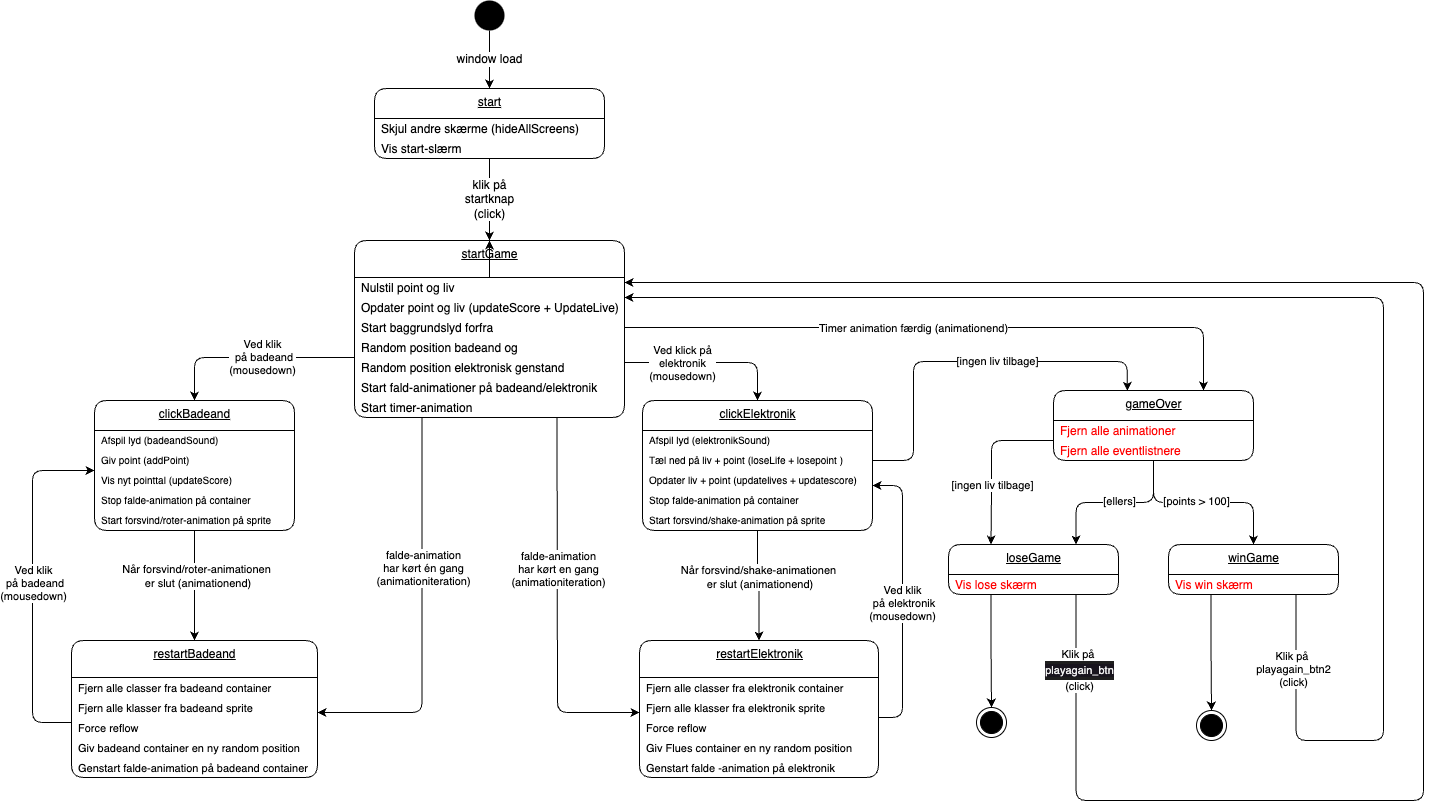

The diagram above was exported from draw.io. Its source (the exported page's mxGraphModel, read from the mxfile embedded in the PNG):
<mxGraphModel dx="1490" dy="907" grid="1" gridSize="10" guides="1" tooltips="1" connect="1" arrows="1" fold="1" page="1" pageScale="1" pageWidth="827" pageHeight="1169" background="none" math="0" shadow="0">
  <root>
    <mxCell id="0" />
    <mxCell id="1" parent="0" />
    <mxCell id="63" value="&lt;span style=&quot;font-size: 12px&quot;&gt;window load&lt;/span&gt;" style="edgeStyle=orthogonalEdgeStyle;rounded=0;orthogonalLoop=1;jettySize=auto;html=1;exitX=0.5;exitY=1;exitDx=0;exitDy=0;entryX=0.5;entryY=0;entryDx=0;entryDy=0;" parent="1" source="64" target="80" edge="1">
      <mxGeometry relative="1" as="geometry">
        <mxPoint x="282" y="109" as="targetPoint" />
      </mxGeometry>
    </mxCell>
    <mxCell id="64" value="" style="ellipse;fillColor=#000000;strokeColor=none;" parent="1" vertex="1">
      <mxGeometry x="482" y="29" width="30" height="30" as="geometry" />
    </mxCell>
    <mxCell id="65" value="startGame" style="swimlane;fontStyle=4;align=center;verticalAlign=top;childLayout=stackLayout;horizontal=1;startSize=37;horizontalStack=0;resizeParent=1;resizeParentMax=0;resizeLast=0;collapsible=0;marginBottom=0;html=1;rounded=1;absoluteArcSize=1;arcSize=25;swimlaneFillColor=default;" parent="1" vertex="1">
      <mxGeometry x="362" y="269" width="270" height="177" as="geometry" />
    </mxCell>
    <mxCell id="142" style="edgeStyle=none;html=1;exitX=0.5;exitY=0;exitDx=0;exitDy=0;" edge="1" parent="65" source="66" target="65">
      <mxGeometry relative="1" as="geometry" />
    </mxCell>
    <mxCell id="66" value="Nulstil point og liv" style="fillColor=none;strokeColor=none;align=left;verticalAlign=middle;spacingLeft=5;fontSize=12;" parent="65" vertex="1">
      <mxGeometry y="37" width="270" height="20" as="geometry" />
    </mxCell>
    <mxCell id="67" value="Opdater point og liv (updateScore + UpdateLive)" style="fillColor=none;strokeColor=none;align=left;verticalAlign=middle;spacingLeft=5;labelBackgroundColor=default;fontSize=12;" parent="65" vertex="1">
      <mxGeometry y="57" width="270" height="20" as="geometry" />
    </mxCell>
    <mxCell id="68" value="Start baggrundslyd forfra" style="fillColor=none;strokeColor=none;align=left;verticalAlign=middle;spacingLeft=5;fontSize=12;" parent="65" vertex="1">
      <mxGeometry y="77" width="270" height="20" as="geometry" />
    </mxCell>
    <mxCell id="69" value="Random position badeand og" style="fillColor=none;strokeColor=none;align=left;verticalAlign=middle;spacingLeft=5;fontSize=12;" parent="65" vertex="1">
      <mxGeometry y="97" width="270" height="20" as="geometry" />
    </mxCell>
    <mxCell id="70" value="Random position elektronisk genstand" style="fillColor=none;strokeColor=none;align=left;verticalAlign=middle;spacingLeft=5;fontSize=12;" parent="65" vertex="1">
      <mxGeometry y="117" width="270" height="20" as="geometry" />
    </mxCell>
    <mxCell id="71" value="Start fald-animationer på badeand/elektronik" style="fillColor=none;strokeColor=none;align=left;verticalAlign=middle;spacingLeft=5;fontSize=12;" parent="65" vertex="1">
      <mxGeometry y="137" width="270" height="20" as="geometry" />
    </mxCell>
    <mxCell id="72" value="Start timer-animation" style="fillColor=none;strokeColor=none;align=left;verticalAlign=middle;spacingLeft=5;fontSize=12;" parent="65" vertex="1">
      <mxGeometry y="157" width="270" height="20" as="geometry" />
    </mxCell>
    <mxCell id="73" value="&lt;span style=&quot;font-size: 12px&quot;&gt;klik på &lt;br&gt;startknap&lt;br&gt;(click)&lt;br&gt;&lt;/span&gt;" style="edgeStyle=orthogonalEdgeStyle;rounded=0;orthogonalLoop=1;jettySize=auto;html=1;exitX=0.5;exitY=1;exitDx=0;exitDy=0;entryX=0.5;entryY=0;entryDx=0;entryDy=0;" parent="1" source="82" target="65" edge="1">
      <mxGeometry relative="1" as="geometry">
        <mxPoint x="282" y="186" as="sourcePoint" />
      </mxGeometry>
    </mxCell>
    <mxCell id="74" value="clickBadeand" style="swimlane;fontStyle=4;align=center;verticalAlign=top;childLayout=stackLayout;horizontal=1;startSize=30;horizontalStack=0;resizeParent=1;resizeParentMax=0;resizeLast=0;collapsible=0;marginBottom=0;html=1;rounded=1;absoluteArcSize=1;arcSize=25;" parent="1" vertex="1">
      <mxGeometry x="102" y="429" width="200" height="130" as="geometry" />
    </mxCell>
    <mxCell id="75" value="Afspil lyd (badeandSound)" style="fillColor=none;strokeColor=none;align=left;verticalAlign=middle;spacingLeft=5;fontSize=10;" parent="74" vertex="1">
      <mxGeometry y="30" width="200" height="20" as="geometry" />
    </mxCell>
    <mxCell id="76" value="Giv point (addPoint)" style="fillColor=none;strokeColor=none;align=left;verticalAlign=middle;spacingLeft=5;fontSize=10;" parent="74" vertex="1">
      <mxGeometry y="50" width="200" height="20" as="geometry" />
    </mxCell>
    <mxCell id="77" value="Vis nyt pointtal (updateScore)" style="fillColor=none;strokeColor=none;align=left;verticalAlign=middle;spacingLeft=5;fontSize=10;" parent="74" vertex="1">
      <mxGeometry y="70" width="200" height="20" as="geometry" />
    </mxCell>
    <mxCell id="78" value="Stop falde-animation på container" style="fillColor=none;strokeColor=none;align=left;verticalAlign=middle;spacingLeft=5;fontSize=10;" parent="74" vertex="1">
      <mxGeometry y="90" width="200" height="20" as="geometry" />
    </mxCell>
    <mxCell id="79" value="Start forsvind/roter-animation på sprite" style="fillColor=none;strokeColor=none;align=left;verticalAlign=middle;spacingLeft=5;fontSize=10;" parent="74" vertex="1">
      <mxGeometry y="110" width="200" height="20" as="geometry" />
    </mxCell>
    <mxCell id="80" value="start" style="swimlane;fontStyle=4;align=center;verticalAlign=top;childLayout=stackLayout;horizontal=1;startSize=30;horizontalStack=0;resizeParent=1;resizeParentMax=0;resizeLast=0;collapsible=0;marginBottom=0;html=1;rounded=1;absoluteArcSize=1;arcSize=25;" parent="1" vertex="1">
      <mxGeometry x="382" y="117" width="230" height="70" as="geometry" />
    </mxCell>
    <mxCell id="81" value="Skjul andre skærme (hideAllScreens)" style="fillColor=none;strokeColor=none;align=left;verticalAlign=middle;spacingLeft=5;" parent="80" vertex="1">
      <mxGeometry y="30" width="230" height="20" as="geometry" />
    </mxCell>
    <mxCell id="82" value="Vis start-slærm" style="fillColor=none;strokeColor=none;align=left;verticalAlign=middle;spacingLeft=5;" parent="80" vertex="1">
      <mxGeometry y="50" width="230" height="20" as="geometry" />
    </mxCell>
    <mxCell id="83" value="restartBadeand" style="swimlane;fontStyle=4;align=center;verticalAlign=top;childLayout=stackLayout;horizontal=1;startSize=37;horizontalStack=0;resizeParent=1;resizeParentMax=0;resizeLast=0;collapsible=0;marginBottom=0;html=1;rounded=1;absoluteArcSize=1;arcSize=25;" parent="1" vertex="1">
      <mxGeometry x="79" y="669" width="246" height="137" as="geometry" />
    </mxCell>
    <mxCell id="84" value="Fjern alle classer fra badeand container" style="fillColor=none;strokeColor=none;align=left;verticalAlign=middle;spacingLeft=5;fontSize=11;" parent="83" vertex="1">
      <mxGeometry y="37" width="246" height="20" as="geometry" />
    </mxCell>
    <mxCell id="85" value="Fjern alle klasser fra badeand sprite" style="fillColor=none;strokeColor=none;align=left;verticalAlign=middle;spacingLeft=5;fontSize=11;" parent="83" vertex="1">
      <mxGeometry y="57" width="246" height="20" as="geometry" />
    </mxCell>
    <mxCell id="86" value="Force reflow" style="fillColor=none;strokeColor=none;align=left;verticalAlign=middle;spacingLeft=5;fontSize=11;" parent="83" vertex="1">
      <mxGeometry y="77" width="246" height="20" as="geometry" />
    </mxCell>
    <mxCell id="87" value="Giv badeand container en ny random position" style="fillColor=none;strokeColor=none;align=left;verticalAlign=middle;spacingLeft=5;fontSize=11;" parent="83" vertex="1">
      <mxGeometry y="97" width="246" height="20" as="geometry" />
    </mxCell>
    <mxCell id="88" value="Genstart falde-animation på badeand container" style="fillColor=none;strokeColor=none;align=left;verticalAlign=middle;spacingLeft=5;fontSize=11;" parent="83" vertex="1">
      <mxGeometry y="117" width="246" height="20" as="geometry" />
    </mxCell>
    <mxCell id="89" value="Ved klik&lt;br&gt;&amp;nbsp;på badeand&lt;br&gt;(mousedown)" style="edgeStyle=orthogonalEdgeStyle;rounded=1;orthogonalLoop=1;jettySize=auto;html=1;entryX=0.5;entryY=0;entryDx=0;entryDy=0;" parent="1" target="74" edge="1">
      <mxGeometry x="-0.0909" relative="1" as="geometry">
        <mxPoint as="offset" />
        <mxPoint x="362" y="386" as="sourcePoint" />
        <Array as="points">
          <mxPoint x="362" y="386" />
          <mxPoint x="202" y="386" />
        </Array>
      </mxGeometry>
    </mxCell>
    <mxCell id="90" style="edgeStyle=orthogonalEdgeStyle;rounded=1;html=1;exitX=0.5;exitY=0;exitDx=0;exitDy=0;entryX=1;entryY=0.25;entryDx=0;entryDy=0;elbow=vertical;endArrow=none;endFill=0;startArrow=classic;startFill=1;" parent="1" source="92" target="70" edge="1">
      <mxGeometry relative="1" as="geometry" />
    </mxCell>
    <mxCell id="91" value="Ved klick på&lt;br style=&quot;border-color: var(--border-color);&quot;&gt;elektronik&lt;br style=&quot;border-color: var(--border-color);&quot;&gt;(mousedown)" style="edgeLabel;html=1;align=center;verticalAlign=middle;resizable=0;points=[];" parent="90" vertex="1" connectable="0">
      <mxGeometry x="0.323" relative="1" as="geometry">
        <mxPoint as="offset" />
      </mxGeometry>
    </mxCell>
    <mxCell id="92" value="clickElektronik" style="swimlane;fontStyle=4;align=center;verticalAlign=top;childLayout=stackLayout;horizontal=1;startSize=30;horizontalStack=0;resizeParent=1;resizeParentMax=0;resizeLast=0;collapsible=0;marginBottom=0;html=1;rounded=1;absoluteArcSize=1;arcSize=25;" parent="1" vertex="1">
      <mxGeometry x="650" y="429" width="230" height="130" as="geometry" />
    </mxCell>
    <mxCell id="93" value="Afspil lyd (elektronikSound)" style="fillColor=none;strokeColor=none;align=left;verticalAlign=middle;spacingLeft=5;fontSize=10;" parent="92" vertex="1">
      <mxGeometry y="30" width="230" height="20" as="geometry" />
    </mxCell>
    <mxCell id="94" value="Tæl ned på liv + point (loseLife + losepoint )" style="fillColor=none;strokeColor=none;align=left;verticalAlign=middle;spacingLeft=5;fontSize=10;" parent="92" vertex="1">
      <mxGeometry y="50" width="230" height="20" as="geometry" />
    </mxCell>
    <mxCell id="95" value="Opdater liv + point (updatelives + updatescore)" style="fillColor=none;strokeColor=none;align=left;verticalAlign=middle;spacingLeft=5;fontSize=10;" parent="92" vertex="1">
      <mxGeometry y="70" width="230" height="20" as="geometry" />
    </mxCell>
    <mxCell id="96" value="Stop falde-animation på container" style="fillColor=none;strokeColor=none;align=left;verticalAlign=middle;spacingLeft=5;fontSize=10;" parent="92" vertex="1">
      <mxGeometry y="90" width="230" height="20" as="geometry" />
    </mxCell>
    <mxCell id="97" value="Start forsvind/shake-animation på sprite" style="fillColor=none;strokeColor=none;align=left;verticalAlign=middle;spacingLeft=5;fontSize=10;" parent="92" vertex="1">
      <mxGeometry y="110" width="230" height="20" as="geometry" />
    </mxCell>
    <mxCell id="98" value="restartElektronik" style="swimlane;fontStyle=4;align=center;verticalAlign=top;childLayout=stackLayout;horizontal=1;startSize=37;horizontalStack=0;resizeParent=1;resizeParentMax=0;resizeLast=0;collapsible=0;marginBottom=0;html=1;rounded=1;absoluteArcSize=1;arcSize=25;" parent="1" vertex="1">
      <mxGeometry x="647" y="669" width="239" height="137" as="geometry" />
    </mxCell>
    <mxCell id="99" value="Fjern alle classer fra elektronik container" style="fillColor=none;strokeColor=none;align=left;verticalAlign=middle;spacingLeft=5;fontSize=11;" parent="98" vertex="1">
      <mxGeometry y="37" width="239" height="20" as="geometry" />
    </mxCell>
    <mxCell id="100" value="Fjern alle klasser fra elektronik sprite" style="fillColor=none;strokeColor=none;align=left;verticalAlign=middle;spacingLeft=5;fontSize=11;" parent="98" vertex="1">
      <mxGeometry y="57" width="239" height="20" as="geometry" />
    </mxCell>
    <mxCell id="101" value="Force reflow" style="fillColor=none;strokeColor=none;align=left;verticalAlign=middle;spacingLeft=5;fontSize=11;" parent="98" vertex="1">
      <mxGeometry y="77" width="239" height="20" as="geometry" />
    </mxCell>
    <mxCell id="102" value="Giv Flues container en ny random position" style="fillColor=none;strokeColor=none;align=left;verticalAlign=middle;spacingLeft=5;fontSize=11;" parent="98" vertex="1">
      <mxGeometry y="97" width="239" height="20" as="geometry" />
    </mxCell>
    <mxCell id="103" value="Genstart falde -animation på elektronik" style="fillColor=none;strokeColor=none;align=left;verticalAlign=middle;spacingLeft=5;fontSize=11;" parent="98" vertex="1">
      <mxGeometry y="117" width="239" height="20" as="geometry" />
    </mxCell>
    <mxCell id="104" value="gameOver" style="swimlane;fontStyle=4;align=center;verticalAlign=top;childLayout=stackLayout;horizontal=1;startSize=30;horizontalStack=0;resizeParent=1;resizeParentMax=0;resizeLast=0;collapsible=0;marginBottom=0;html=1;rounded=1;absoluteArcSize=1;arcSize=25;perimeterSpacing=0;" parent="1" vertex="1">
      <mxGeometry x="1061" y="419" width="200" height="70" as="geometry" />
    </mxCell>
    <mxCell id="105" value="Fjern alle animationer" style="fillColor=none;strokeColor=none;align=left;verticalAlign=middle;spacingLeft=5;fontColor=#FF0000;" parent="104" vertex="1">
      <mxGeometry y="30" width="200" height="20" as="geometry" />
    </mxCell>
    <mxCell id="106" value="Fjern alle eventlistnere" style="fillColor=none;strokeColor=none;align=left;verticalAlign=middle;spacingLeft=5;fontColor=#FF0000;" parent="104" vertex="1">
      <mxGeometry y="50" width="200" height="20" as="geometry" />
    </mxCell>
    <mxCell id="107" style="edgeStyle=orthogonalEdgeStyle;rounded=1;html=1;exitX=0.5;exitY=0;exitDx=0;exitDy=0;entryX=0.5;entryY=1;entryDx=0;entryDy=0;startArrow=classic;startFill=1;endArrow=none;endFill=0;" parent="1" source="109" target="106" edge="1">
      <mxGeometry relative="1" as="geometry" />
    </mxCell>
    <mxCell id="108" value="[points &amp;gt; 100]" style="edgeLabel;html=1;align=center;verticalAlign=middle;resizable=0;points=[];" parent="107" vertex="1" connectable="0">
      <mxGeometry x="-0.1689" relative="1" as="geometry">
        <mxPoint x="-23" y="-2" as="offset" />
      </mxGeometry>
    </mxCell>
    <mxCell id="109" value="winGame" style="swimlane;fontStyle=4;align=center;verticalAlign=top;childLayout=stackLayout;horizontal=1;startSize=30;horizontalStack=0;resizeParent=1;resizeParentMax=0;resizeLast=0;collapsible=0;marginBottom=0;html=1;rounded=1;absoluteArcSize=1;arcSize=25;" parent="1" vertex="1">
      <mxGeometry x="1176" y="573" width="170" height="50" as="geometry" />
    </mxCell>
    <mxCell id="110" value="Vis win skærm" style="fillColor=none;strokeColor=none;align=left;verticalAlign=middle;spacingLeft=5;fontColor=#FF0000;" parent="109" vertex="1">
      <mxGeometry y="30" width="170" height="20" as="geometry" />
    </mxCell>
    <mxCell id="111" style="edgeStyle=orthogonalEdgeStyle;rounded=1;html=1;exitX=0.75;exitY=0;exitDx=0;exitDy=0;entryX=0.5;entryY=1;entryDx=0;entryDy=0;startArrow=classic;startFill=1;endArrow=none;endFill=0;" parent="1" source="113" target="106" edge="1">
      <mxGeometry relative="1" as="geometry" />
    </mxCell>
    <mxCell id="112" value="[ellers]" style="edgeLabel;html=1;align=center;verticalAlign=middle;resizable=0;points=[];" parent="111" vertex="1" connectable="0">
      <mxGeometry x="-0.1822" relative="1" as="geometry">
        <mxPoint x="19" y="-2" as="offset" />
      </mxGeometry>
    </mxCell>
    <mxCell id="113" value="loseGame" style="swimlane;fontStyle=4;align=center;verticalAlign=top;childLayout=stackLayout;horizontal=1;startSize=30;horizontalStack=0;resizeParent=1;resizeParentMax=0;resizeLast=0;collapsible=0;marginBottom=0;html=1;rounded=1;absoluteArcSize=1;arcSize=25;" parent="1" vertex="1">
      <mxGeometry x="956" y="573" width="170" height="50" as="geometry" />
    </mxCell>
    <mxCell id="114" value="Vis lose skærm" style="fillColor=none;strokeColor=none;align=left;verticalAlign=middle;spacingLeft=5;fontColor=#FF0000;" parent="113" vertex="1">
      <mxGeometry y="30" width="170" height="20" as="geometry" />
    </mxCell>
    <mxCell id="115" style="edgeStyle=orthogonalEdgeStyle;rounded=1;orthogonalLoop=1;jettySize=auto;html=1;exitX=0;exitY=0;exitDx=0;exitDy=0;entryX=0.25;entryY=0;entryDx=0;entryDy=0;" parent="1" target="113" edge="1">
      <mxGeometry relative="1" as="geometry">
        <mxPoint x="995" y="559" as="targetPoint" />
        <mxPoint x="1061" y="469" as="sourcePoint" />
        <Array as="points">
          <mxPoint x="999" y="469" />
          <mxPoint x="999" y="521" />
        </Array>
      </mxGeometry>
    </mxCell>
    <mxCell id="116" value="[ingen liv tilbage]" style="edgeLabel;html=1;align=center;verticalAlign=middle;resizable=0;points=[];" parent="115" vertex="1" connectable="0">
      <mxGeometry x="0.2849" relative="1" as="geometry">
        <mxPoint as="offset" />
      </mxGeometry>
    </mxCell>
    <mxCell id="117" value="" style="ellipse;html=1;shape=endState;fillColor=#000000;strokeColor=#000000;" parent="1" vertex="1">
      <mxGeometry x="984" y="736" width="30" height="30" as="geometry" />
    </mxCell>
    <mxCell id="118" value="" style="ellipse;html=1;shape=endState;fillColor=#000000;strokeColor=#000000;" parent="1" vertex="1">
      <mxGeometry x="1204" y="739" width="30" height="30" as="geometry" />
    </mxCell>
    <mxCell id="119" style="edgeStyle=none;html=1;entryX=0.5;entryY=0;entryDx=0;entryDy=0;" parent="1" source="79" target="83" edge="1">
      <mxGeometry relative="1" as="geometry" />
    </mxCell>
    <mxCell id="120" value="Når forsvind/roter-animationen&lt;br&gt;&amp;nbsp;er slut (animationend)" style="edgeLabel;html=1;align=center;verticalAlign=middle;resizable=0;points=[];" parent="119" vertex="1" connectable="0">
      <mxGeometry x="-0.1722" y="1" relative="1" as="geometry">
        <mxPoint as="offset" />
      </mxGeometry>
    </mxCell>
    <mxCell id="121" style="edgeStyle=orthogonalEdgeStyle;rounded=1;html=1;exitX=1;exitY=0.5;exitDx=0;exitDy=0;entryX=0.75;entryY=0;entryDx=0;entryDy=0;" parent="1" target="104" edge="1">
      <mxGeometry relative="1" as="geometry">
        <mxPoint x="632" y="356" as="sourcePoint" />
      </mxGeometry>
    </mxCell>
    <mxCell id="122" value="Timer animation færdig (animationend)" style="edgeLabel;html=1;align=center;verticalAlign=middle;resizable=0;points=[];" parent="121" vertex="1" connectable="0">
      <mxGeometry x="-0.6321" y="2" relative="1" as="geometry">
        <mxPoint x="171" y="2" as="offset" />
      </mxGeometry>
    </mxCell>
    <mxCell id="123" style="edgeStyle=orthogonalEdgeStyle;rounded=0;html=1;exitX=0.5;exitY=1;exitDx=0;exitDy=0;entryX=0.5;entryY=0;entryDx=0;entryDy=0;" parent="1" source="97" target="98" edge="1">
      <mxGeometry relative="1" as="geometry" />
    </mxCell>
    <mxCell id="124" value="&lt;span style=&quot;color: rgba(0, 0, 0, 0); font-family: monospace; font-size: 0px; text-align: start; background-color: rgb(251, 251, 251);&quot;&gt;%3CmxGraphModel%3E%3Croot%3E%3CmxCell%20id%3D%220%22%2F%3E%3CmxCell%20id%3D%221%22%20parent%3D%220%22%2F%3E%3CmxCell%20id%3D%222%22%20value%3D%22N%C3%A5r%20forsvind-animationen%26lt%3Bbr%26gt%3B%26amp%3Bnbsp%3Ber%20slut%20(animationend)%22%20style%3D%22edgeLabel%3Bhtml%3D1%3Balign%3Dcenter%3BverticalAlign%3Dmiddle%3Bresizable%3D0%3Bpoints%3D%5B%5D%3B%22%20vertex%3D%221%22%20connectable%3D%220%22%20parent%3D%221%22%3E%3CmxGeometry%20x%3D%22162%22%20y%3D%22605%22%20as%3D%22geometry%22%2F%3E%3C%2FmxCell%3E%3C%2Froot%3E%3C%2FmxGraphModel%3E&lt;/span&gt;" style="edgeLabel;html=1;align=center;verticalAlign=middle;resizable=0;points=[];" parent="123" vertex="1" connectable="0">
      <mxGeometry x="-0.2395" relative="1" as="geometry">
        <mxPoint as="offset" />
      </mxGeometry>
    </mxCell>
    <mxCell id="125" value="Når forsvind/shake-animationen&lt;br style=&quot;border-color: var(--border-color);&quot;&gt;&amp;nbsp;er slut (animationend)" style="edgeLabel;html=1;align=center;verticalAlign=middle;resizable=0;points=[];" parent="123" vertex="1" connectable="0">
      <mxGeometry x="-0.1667" relative="1" as="geometry">
        <mxPoint as="offset" />
      </mxGeometry>
    </mxCell>
    <mxCell id="126" style="edgeStyle=elbowEdgeStyle;rounded=1;html=1;exitX=0.75;exitY=1;exitDx=0;exitDy=0;entryX=0;entryY=0.75;entryDx=0;entryDy=0;" parent="1" source="72" target="100" edge="1">
      <mxGeometry relative="1" as="geometry">
        <mxPoint x="661" y="729" as="targetPoint" />
        <Array as="points">
          <mxPoint x="565" y="590" />
        </Array>
        <mxPoint x="564.5" y="466" as="sourcePoint" />
      </mxGeometry>
    </mxCell>
    <mxCell id="127" value="falde-animation&lt;br style=&quot;border-color: var(--border-color);&quot;&gt;har kørt en gang&lt;br style=&quot;border-color: var(--border-color);&quot;&gt;(animationiteration)" style="edgeLabel;html=1;align=center;verticalAlign=middle;resizable=0;points=[];" parent="126" vertex="1" connectable="0">
      <mxGeometry x="-0.0563" relative="1" as="geometry">
        <mxPoint y="-26" as="offset" />
      </mxGeometry>
    </mxCell>
    <mxCell id="128" style="edgeStyle=orthogonalEdgeStyle;rounded=0;html=1;exitX=0.25;exitY=1;exitDx=0;exitDy=0;entryX=0.5;entryY=0;entryDx=0;entryDy=0;" parent="1" source="114" target="117" edge="1">
      <mxGeometry relative="1" as="geometry" />
    </mxCell>
    <mxCell id="129" style="edgeStyle=orthogonalEdgeStyle;rounded=0;html=1;exitX=0.25;exitY=1;exitDx=0;exitDy=0;entryX=0.5;entryY=0;entryDx=0;entryDy=0;" parent="1" source="110" target="118" edge="1">
      <mxGeometry relative="1" as="geometry" />
    </mxCell>
    <mxCell id="130" style="edgeStyle=orthogonalEdgeStyle;rounded=1;html=1;entryX=1;entryY=1;entryDx=0;entryDy=0;exitX=0.75;exitY=1;exitDx=0;exitDy=0;" parent="1" source="110" target="66" edge="1">
      <mxGeometry relative="1" as="geometry">
        <Array as="points">
          <mxPoint x="1304" y="769" />
          <mxPoint x="1391" y="769" />
          <mxPoint x="1391" y="326" />
        </Array>
      </mxGeometry>
    </mxCell>
    <mxCell id="131" value="Klik på&amp;nbsp;&lt;br style=&quot;border-color: var(--border-color);&quot;&gt;playagain_btn2&lt;br style=&quot;border-color: var(--border-color);&quot;&gt;(click)" style="edgeLabel;html=1;align=center;verticalAlign=middle;resizable=0;points=[];" parent="130" vertex="1" connectable="0">
      <mxGeometry x="-0.9189" y="3" relative="1" as="geometry">
        <mxPoint x="-6" y="17" as="offset" />
      </mxGeometry>
    </mxCell>
    <mxCell id="132" style="edgeStyle=orthogonalEdgeStyle;rounded=1;html=1;entryX=1;entryY=0.25;entryDx=0;entryDy=0;exitX=0.75;exitY=1;exitDx=0;exitDy=0;" parent="1" source="114" target="66" edge="1">
      <mxGeometry relative="1" as="geometry">
        <Array as="points">
          <mxPoint x="1084" y="829" />
          <mxPoint x="1431" y="829" />
          <mxPoint x="1431" y="311" />
        </Array>
      </mxGeometry>
    </mxCell>
    <mxCell id="133" value="Klik på&amp;nbsp;&lt;br&gt;&lt;div style=&quot;color: rgb(212, 212, 212); background-color: rgb(30, 30, 30); font-family: Menlo, Monaco, &amp;quot;Courier New&amp;quot;, monospace; font-size: 12px; line-height: 18px;&quot;&gt;&lt;span style=&quot;color: rgb(240, 240, 240); font-family: Helvetica; font-size: 11px; background-color: rgb(24, 20, 29);&quot;&gt;playagain_btn&lt;/span&gt;&lt;br&gt;&lt;/div&gt;(click)" style="edgeLabel;html=1;align=center;verticalAlign=middle;resizable=0;points=[];" parent="132" vertex="1" connectable="0">
      <mxGeometry x="-0.9192" y="3" relative="1" as="geometry">
        <mxPoint as="offset" />
      </mxGeometry>
    </mxCell>
    <mxCell id="134" style="edgeStyle=orthogonalEdgeStyle;html=1;entryX=1;entryY=0.75;entryDx=0;entryDy=0;exitX=0.25;exitY=1;exitDx=0;exitDy=0;" parent="1" source="72" target="85" edge="1">
      <mxGeometry relative="1" as="geometry">
        <mxPoint x="429.5" y="466" as="sourcePoint" />
      </mxGeometry>
    </mxCell>
    <mxCell id="135" value="falde-animation&lt;br style=&quot;border-color: var(--border-color);&quot;&gt;har kørt én gang&lt;br style=&quot;border-color: var(--border-color);&quot;&gt;(animationiteration)" style="edgeLabel;html=1;align=center;verticalAlign=middle;resizable=0;points=[];" parent="134" vertex="1" connectable="0">
      <mxGeometry x="-0.2342" y="1" relative="1" as="geometry">
        <mxPoint y="-3" as="offset" />
      </mxGeometry>
    </mxCell>
    <mxCell id="136" style="edgeStyle=elbowEdgeStyle;html=1;exitX=0;exitY=0.25;exitDx=0;exitDy=0;entryX=0;entryY=0;entryDx=0;entryDy=0;" parent="1" source="86" edge="1">
      <mxGeometry relative="1" as="geometry">
        <mxPoint x="79" y="781" as="sourcePoint" />
        <mxPoint x="102" y="499" as="targetPoint" />
        <Array as="points">
          <mxPoint x="40" y="660" />
        </Array>
      </mxGeometry>
    </mxCell>
    <mxCell id="137" value="Ved klik&lt;br style=&quot;border-color: var(--border-color);&quot;&gt;&amp;nbsp;på badeand&lt;br style=&quot;border-color: var(--border-color);&quot;&gt;(mousedown)" style="edgeLabel;html=1;align=center;verticalAlign=middle;resizable=0;points=[];" parent="136" vertex="1" connectable="0">
      <mxGeometry x="0.0163" relative="1" as="geometry">
        <mxPoint as="offset" />
      </mxGeometry>
    </mxCell>
    <mxCell id="138" style="edgeStyle=orthogonalEdgeStyle;rounded=1;html=1;exitX=1;exitY=0;exitDx=0;exitDy=0;entryX=1;entryY=0.75;entryDx=0;entryDy=0;startArrow=none;startFill=0;endArrow=classic;endFill=1;elbow=vertical;" parent="1" source="101" target="95" edge="1">
      <mxGeometry relative="1" as="geometry">
        <Array as="points">
          <mxPoint x="910" y="746" />
          <mxPoint x="910" y="514" />
        </Array>
      </mxGeometry>
    </mxCell>
    <mxCell id="139" value="Ved klik&lt;br style=&quot;border-color: var(--border-color);&quot;&gt;&amp;nbsp;på elektronik&lt;br style=&quot;border-color: var(--border-color);&quot;&gt;(mousedown)" style="edgeLabel;html=1;align=center;verticalAlign=middle;resizable=0;points=[];" parent="138" vertex="1" connectable="0">
      <mxGeometry x="-0.0269" y="1" relative="1" as="geometry">
        <mxPoint as="offset" />
      </mxGeometry>
    </mxCell>
    <mxCell id="140" value="[ingen liv tilbage]" style="edgeStyle=orthogonalEdgeStyle;rounded=1;html=1;entryX=0.364;entryY=0.004;entryDx=0;entryDy=0;entryPerimeter=0;startArrow=none;startFill=0;endArrow=classic;endFill=1;elbow=vertical;exitX=1;exitY=0.5;exitDx=0;exitDy=0;" parent="1" edge="1" source="94">
      <mxGeometry x="0.1712" relative="1" as="geometry">
        <mxPoint x="900" y="480" as="sourcePoint" />
        <mxPoint x="1134.8" y="419.36" as="targetPoint" />
        <Array as="points">
          <mxPoint x="921" y="489" />
          <mxPoint x="921" y="390" />
          <mxPoint x="1135" y="390" />
        </Array>
        <mxPoint as="offset" />
      </mxGeometry>
    </mxCell>
  </root>
</mxGraphModel>